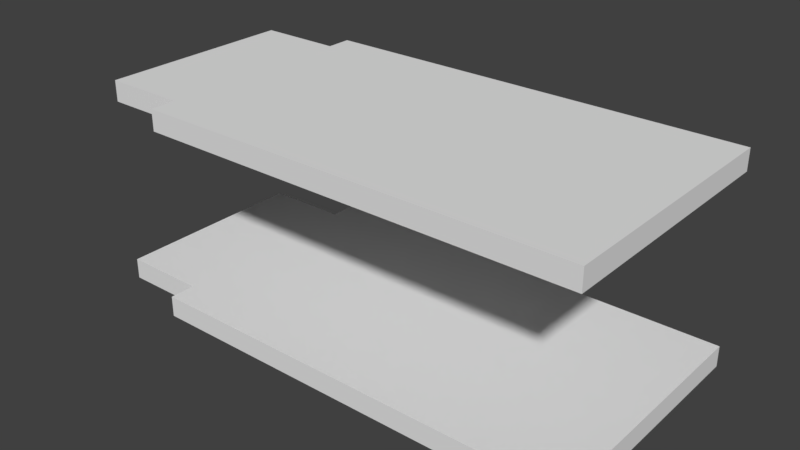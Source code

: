 # Source: house.blend  (saved by Blender 2.79.0; exported with 4.5.12 LTS)
import bpy
from mathutils import Matrix  # noqa: F401  (used for matrix-valued properties, if any)

bpy.ops.wm.read_factory_settings(use_empty=True)
scene = bpy.context.scene
scene.name = 'Scene'

# ---- collections
col_collection_1 = bpy.data.collections.new('Collection 1'); scene.collection.children.link(col_collection_1)

# ---- materials (node trees are filled in below, after node groups)
mat_material = bpy.data.materials.new('Material')
mat_material.alpha_threshold = 0.0
mat_material.use_transparent_shadow = False
mat_material.roughness = 0.5
mat_material.line_color = (0.0, 0.0, 0.0, 1.0)

# ---- material node trees

# ---- world
world_world = bpy.data.worlds.new('World'); scene.world = world_world
world_world.color = (0.05088, 0.05088, 0.05088)
world_world.use_sun_shadow = False
world_world.sun_shadow_jitter_overblur = 0.0
world_world.cycles.sampling_method = 'MANUAL'

# ---- meshes
me_cube = bpy.data.meshes.new('Cube')
me_cube.from_pydata([(8.0, 3.0, -1.0), (8.0, -3.0, -1.0), (-2.0, -3.0, -1.0), (-2.0, 3.0, -1.0), (8.0, 3.0, 1.0), (8.0, -3.0, 1.0), (-2.0, -3.0, 1.0), (-2.0, 3.0, 1.0), (-2.0, -2.391, -1.0), (-2.0, 2.391, -1.0), (-2.0, -2.391, 1.0), (-2.0, 2.391, 1.0), (-4.0, -2.391, -1.0), (-4.0, 2.391, -1.0), (-4.0, -2.391, 1.0), (-4.0, 2.391, 1.0), (8.0, 3.0, 17.0), (8.0, -3.0, 17.0), (-2.0, -3.0, 17.0), (-2.0, 3.0, 17.0), (8.0, 3.0, 19.0), (8.0, -3.0, 19.0), (-2.0, -3.0, 19.0), (-2.0, 3.0, 19.0), (-2.0, -2.391, 17.0), (-2.0, 2.391, 17.0), (-2.0, -2.391, 19.0), (-2.0, 2.391, 19.0), (-4.0, -2.391, 17.0), (-4.0, 2.391, 17.0), (-4.0, -2.391, 19.0), (-4.0, 2.391, 19.0), (8.35, 3.0, -1.0), (8.35, -3.0, -1.0), (8.35, 3.0, 1.0), (8.35, -3.0, 1.0), (8.35, 3.0, 17.0), (8.35, -3.0, 17.0), (8.35, 3.0, 19.0), (8.35, -3.0, 19.0)], [], [(0, 1, 2, 3), (4, 7, 6, 5), (5, 1, 33, 35), (1, 5, 6, 2), (2, 6, 10, 8), (4, 0, 3, 7), (10, 11, 15, 14), (6, 7, 11, 10), (7, 3, 9, 11), (3, 2, 8, 9), (12, 14, 15, 13), (8, 10, 14, 12), (11, 9, 13, 15), (9, 8, 12, 13), (16, 17, 18, 19), (20, 23, 22, 21), (17, 16, 36, 37), (17, 21, 22, 18), (18, 22, 26, 24), (20, 16, 19, 23), (26, 27, 31, 30), (22, 23, 27, 26), (23, 19, 25, 27), (19, 18, 24, 25), (28, 30, 31, 29), (24, 26, 30, 28), (27, 25, 29, 31), (25, 24, 28, 29), (32, 34, 35, 33), (36, 38, 39, 37), (0, 4, 34, 32), (1, 0, 32, 33), (20, 21, 39, 38), (21, 17, 37, 39), (16, 20, 38, 36), (4, 5, 35, 34)])
me_cube.materials.append(mat_material)
me_cube.use_remesh_preserve_volume = False
me_cube.use_remesh_preserve_attributes = False
me_cube.use_mirror_vertex_groups = False
me_cube.update()

# ---- objects
ob_cube = bpy.data.objects.new('Cube', me_cube)

# ---- transforms, parenting, visibility, modifiers, constraints
ob_cube.location = (0.0, 0.0, 0.0)
ob_cube.scale = (1.0, 1.0, 0.25)
ob_cube.lock_rotations_4d = False
ob_cube.empty_display_type = 'ARROWS'
ob_cube.lineart.crease_threshold = 0.0

# ---- collection membership
col_collection_1.objects.link(ob_cube)

# ---- scene / render settings (as saved in the file)
scene.frame_start = 1; scene.frame_end = 250; scene.frame_set(1)
scene.render.engine = 'BLENDER_EEVEE_NEXT'
scene.render.resolution_percentage = 50
scene.render.dither_intensity = 0.0
scene.cycles.use_denoising = False
scene.cycles.samples = 128
scene.cycles.sampling_pattern = 'TABULATED_SOBOL'
scene.cycles.use_adaptive_sampling = False
scene.cycles.use_light_tree = False
scene.cycles.blur_glossy = 0.0
scene.cycles.sample_clamp_indirect = 0.0
scene.view_settings.view_transform = 'Standard'
bpy.context.view_layer.update()

# ---- added for rendering (the .blend has no active camera and no usable light): camera, sun
cam_auto = bpy.data.cameras.new('AutoCamera')
cam_auto.lens = 50.0
cam_auto.sensor_width = 36.0
cam_auto.clip_end = 1000.0
ob_auto_camera = bpy.data.objects.new('AutoCamera', cam_auto)
scene.collection.objects.link(ob_auto_camera)
ob_auto_camera.location = (15.6948, -16.2237, 13.0658)
ob_auto_camera.rotation_euler = (1.09748, -7.21219e-08, 0.694738)
scene.camera = ob_auto_camera
light_auto_sun = bpy.data.lights.new('AutoSun', 'SUN')
light_auto_sun.energy = 3.0
light_auto_sun.angle = 0.0523599
ob_auto_sun = bpy.data.objects.new('AutoSun', light_auto_sun)
scene.collection.objects.link(ob_auto_sun)
ob_auto_sun.rotation_euler = (0.872665, 0.174533, 0.523599)
bpy.context.view_layer.update()
